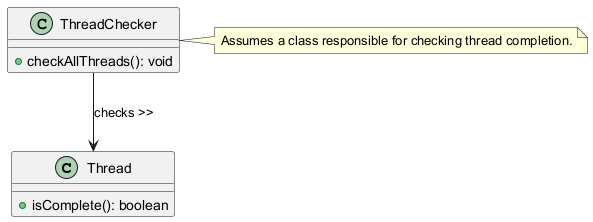

The diagram above was rendered by PlantUML. Its source (embedded in the PNG):
@startuml
class Thread {
    +isComplete(): boolean
}

class ThreadChecker {
    +checkAllThreads(): void
}

ThreadChecker --> Thread : checks >>
note right of ThreadChecker
  Assumes a class responsible for checking thread completion.
end note
@enduml